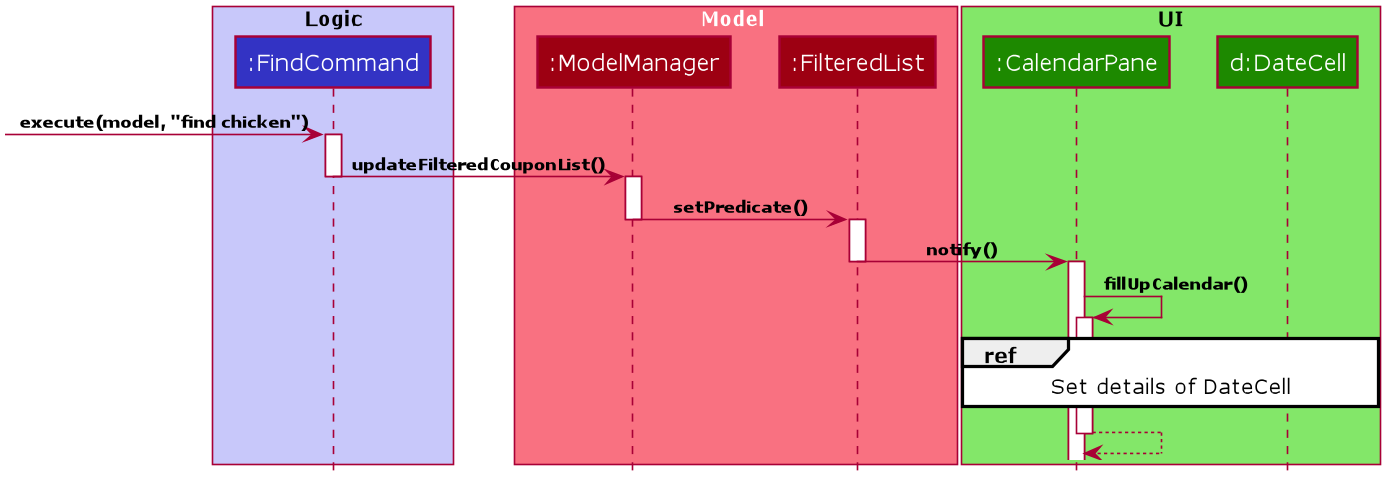

The diagram above was rendered by PlantUML. Its source (embedded in the PNG):
@startuml










skinparam BackgroundColor #FFFFFFF

skinparam Shadowing false

skinparam Class {
    FontColor #FFFFFF
    BorderThickness 1
    BorderColor #FFFFFF
    StereotypeFontColor #FFFFFF
    FontName Verdana
    AttributeFontColor #FFFFFF
}

skinparam Actor {
    BorderColor #000000
    Color #000000
    FontName Verdana
}

skinparam Sequence {
    MessageAlign center
    BoxFontSize 12
    BoxPadding 0
    BoxFontColor #FFFFFF
    FontName Verdana
}

skinparam Participant {
    FontColor #FFFFFFF
    Padding 20
}

skinparam GenericDisplay zz

skinparam ArrowFontSize 10
skinparam ArrowFontStyle bold

skinparam NoteBackgroundColor ghostwhite
skinparam NoteBorderColor #3333C4
skinparam DefaultFontName Verdana

skinparam MinClassWidth 50
skinparam ParticipantPadding 10
skinparam Shadowing false
skinparam DefaultTextAlignment center
skinparam packageStyle Rectangle
skinparam classAttributeIconSize 0
skinparam genericDisplay old

hide footbox
hide members
hide circle


box "<color:black>Logic</color>" #C8C8FA
participant ":FindCommand" as FindCommand #3333C4
end box

box Model #F97181
participant ":ModelManager" as ModelManager #9D0012
participant ":FilteredList" as FilteredList #9D0012
end box

box "<color:black>UI</color>" #83E769
participant ":CalendarPane" as CalendarPane #1D8900
participant "d:DateCell" as DateCell #1D8900
end box

[-> FindCommand: execute(model, "find chicken")
activate FindCommand
FindCommand -> ModelManager :updateFilteredCouponList()
deactivate FindCommand

activate ModelManager
ModelManager -> FilteredList : setPredicate()
deactivate ModelManager

activate FilteredList
FilteredList -> CalendarPane: notify()
deactivate FilteredList

activate CalendarPane
CalendarPane -> CalendarPane: fillUpCalendar()
activate CalendarPane

ref over CalendarPane, DateCell : Set details of DateCell
CalendarPane --> CalendarPane

deactivate CalendarPane



@enduml